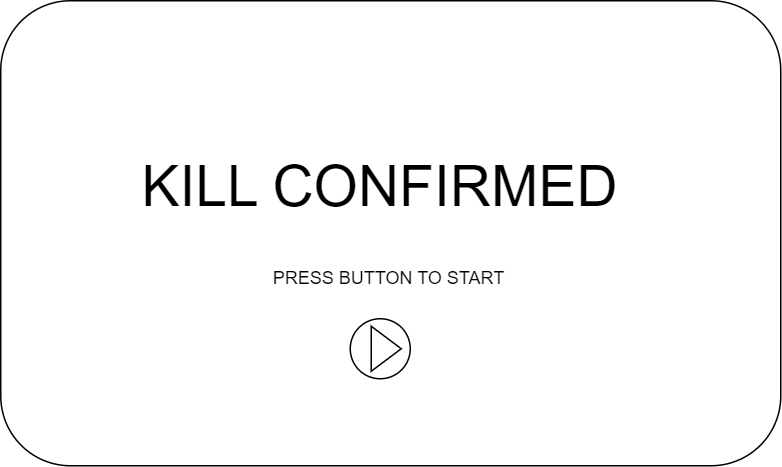

The diagram above was exported from draw.io. Its source (the exported page's mxGraphModel, read from the mxfile embedded in the PNG):
<mxGraphModel dx="1219" dy="658" grid="1" gridSize="10" guides="1" tooltips="1" connect="1" arrows="1" fold="1" page="1" pageScale="1" pageWidth="827" pageHeight="1169" math="0" shadow="0">
  <root>
    <mxCell id="0" />
    <mxCell id="1" parent="0" />
    <mxCell id="4YW8ksmbt_vVdaKoAry--2" value="" style="rounded=1;whiteSpace=wrap;html=1;" parent="1" vertex="1">
      <mxGeometry x="161" y="240" width="520" height="310" as="geometry" />
    </mxCell>
    <mxCell id="4YW8ksmbt_vVdaKoAry--4" value="&lt;font style=&quot;font-size: 38px;&quot;&gt;KILL CONFIRMED&lt;/font&gt;" style="text;html=1;align=center;verticalAlign=middle;whiteSpace=wrap;rounded=0;" parent="1" vertex="1">
      <mxGeometry x="224" y="349" width="380" height="30" as="geometry" />
    </mxCell>
    <mxCell id="4YW8ksmbt_vVdaKoAry--5" value="PRESS BUTTON TO START" style="text;html=1;align=center;verticalAlign=middle;whiteSpace=wrap;rounded=0;" parent="1" vertex="1">
      <mxGeometry x="337" y="410" width="166" height="30" as="geometry" />
    </mxCell>
    <mxCell id="4YW8ksmbt_vVdaKoAry--6" value="" style="ellipse;whiteSpace=wrap;html=1;aspect=fixed;" parent="1" vertex="1">
      <mxGeometry x="394" y="452" width="40" height="40" as="geometry" />
    </mxCell>
    <mxCell id="4YW8ksmbt_vVdaKoAry--7" value="" style="triangle;whiteSpace=wrap;html=1;" parent="1" vertex="1">
      <mxGeometry x="408" y="457" width="20" height="30" as="geometry" />
    </mxCell>
  </root>
</mxGraphModel>